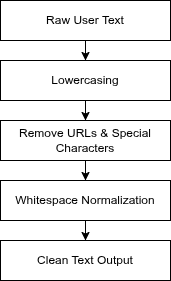

The diagram above was exported from draw.io. Its source (the exported page's mxGraphModel, read from the mxfile embedded in the PNG):
<mxGraphModel dx="1111" dy="481" grid="1" gridSize="10" guides="1" tooltips="1" connect="1" arrows="1" fold="1" page="1" pageScale="1" pageWidth="850" pageHeight="1100" math="0" shadow="0">
  <root>
    <mxCell id="0" />
    <mxCell id="1" parent="0" />
    <mxCell id="10G-WsbrH1cyD9ob9uHi-12" edge="1" parent="1" source="10G-WsbrH1cyD9ob9uHi-3" style="edgeStyle=orthogonalEdgeStyle;rounded=0;orthogonalLoop=1;jettySize=auto;html=1;" target="10G-WsbrH1cyD9ob9uHi-4" value="">
      <mxGeometry relative="1" as="geometry" />
    </mxCell>
    <mxCell id="10G-WsbrH1cyD9ob9uHi-3" parent="1" style="rounded=0;whiteSpace=wrap;html=1;" value="&lt;div&gt;Remove URLs &amp;amp; Special Characters&lt;/div&gt;" vertex="1">
      <mxGeometry height="40" width="170" x="80" y="200" as="geometry" />
    </mxCell>
    <mxCell id="10G-WsbrH1cyD9ob9uHi-13" edge="1" parent="1" source="10G-WsbrH1cyD9ob9uHi-4" style="edgeStyle=orthogonalEdgeStyle;rounded=0;orthogonalLoop=1;jettySize=auto;html=1;" target="10G-WsbrH1cyD9ob9uHi-5" value="">
      <mxGeometry relative="1" as="geometry" />
    </mxCell>
    <mxCell id="10G-WsbrH1cyD9ob9uHi-4" parent="1" style="rounded=0;whiteSpace=wrap;html=1;" value="&lt;div&gt;Whitespace Normalization&lt;/div&gt;" vertex="1">
      <mxGeometry height="40" width="170" x="80" y="260" as="geometry" />
    </mxCell>
    <mxCell id="10G-WsbrH1cyD9ob9uHi-5" parent="1" style="rounded=0;whiteSpace=wrap;html=1;" value="&lt;div&gt;Clean Text Output&lt;/div&gt;" vertex="1">
      <mxGeometry height="40" width="170" x="80" y="320" as="geometry" />
    </mxCell>
    <mxCell id="10G-WsbrH1cyD9ob9uHi-9" edge="1" parent="1" source="10G-WsbrH1cyD9ob9uHi-6" style="edgeStyle=orthogonalEdgeStyle;rounded=0;orthogonalLoop=1;jettySize=auto;html=1;" target="10G-WsbrH1cyD9ob9uHi-3" value="">
      <mxGeometry relative="1" as="geometry" />
    </mxCell>
    <mxCell id="10G-WsbrH1cyD9ob9uHi-6" parent="1" style="rounded=0;whiteSpace=wrap;html=1;" value="&lt;div&gt;Lowercasing&lt;/div&gt;" vertex="1">
      <mxGeometry height="40" width="170" x="80" y="140" as="geometry" />
    </mxCell>
    <mxCell id="10G-WsbrH1cyD9ob9uHi-8" edge="1" parent="1" source="10G-WsbrH1cyD9ob9uHi-7" style="edgeStyle=orthogonalEdgeStyle;rounded=0;orthogonalLoop=1;jettySize=auto;html=1;" target="10G-WsbrH1cyD9ob9uHi-6" value="">
      <mxGeometry relative="1" as="geometry" />
    </mxCell>
    <mxCell id="10G-WsbrH1cyD9ob9uHi-7" parent="1" style="rounded=0;whiteSpace=wrap;html=1;" value="&lt;div&gt;Raw User Text&lt;/div&gt;" vertex="1">
      <mxGeometry height="40" width="170" x="80" y="80" as="geometry" />
    </mxCell>
  </root>
</mxGraphModel>